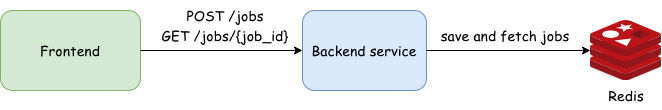

The diagram above was exported from draw.io. Its source (the exported page's mxGraphModel, read from the mxfile embedded in the PNG):
<mxGraphModel dx="1007" dy="702" grid="1" gridSize="10" guides="1" tooltips="1" connect="1" arrows="1" fold="1" page="1" pageScale="1" pageWidth="827" pageHeight="1169" math="0" shadow="0">
  <root>
    <mxCell id="0" />
    <mxCell id="1" parent="0" />
    <mxCell id="VJjKP7j7-dEmsHy03dCG-1" parent="1" style="rounded=1;whiteSpace=wrap;html=1;fontFamily=Comic Sans MS;fontSize=14;fillColor=#d5e8d4;strokeColor=#82b366;" value="Frontend" vertex="1">
      <mxGeometry height="80" width="140" x="50" y="210" as="geometry" />
    </mxCell>
    <mxCell id="VJjKP7j7-dEmsHy03dCG-2" parent="1" style="rounded=1;whiteSpace=wrap;html=1;fillColor=#dae8fc;strokeColor=#6c8ebf;" value="&lt;div&gt;&lt;font face=&quot;Comic Sans MS&quot; style=&quot;font-size: 14px;&quot;&gt;Backend service&lt;/font&gt;&lt;/div&gt;" vertex="1">
      <mxGeometry height="80" width="124" x="352" y="210" as="geometry" />
    </mxCell>
    <mxCell id="VJjKP7j7-dEmsHy03dCG-3" parent="1" style="image;sketch=0;aspect=fixed;html=1;points=[];align=center;fontSize=12;image=img/lib/mscae/Cache_Redis_Product.svg;" value="" vertex="1">
      <mxGeometry height="60" width="71.43" x="640" y="220" as="geometry" />
    </mxCell>
    <mxCell id="VJjKP7j7-dEmsHy03dCG-4" edge="1" parent="1" source="VJjKP7j7-dEmsHy03dCG-2" style="endArrow=classic;html=1;rounded=0;" target="VJjKP7j7-dEmsHy03dCG-3" value="">
      <mxGeometry height="50" relative="1" width="50" as="geometry">
        <mxPoint x="390" y="310" as="sourcePoint" />
        <mxPoint x="560" y="280" as="targetPoint" />
      </mxGeometry>
    </mxCell>
    <mxCell id="VJjKP7j7-dEmsHy03dCG-5" parent="1" style="text;html=1;whiteSpace=wrap;strokeColor=none;fillColor=none;align=center;verticalAlign=middle;rounded=0;autosize=1;resizable=0;fontFamily=Comic Sans MS;fontSize=14;" value="&lt;div&gt;Redis&lt;/div&gt;" vertex="1">
      <mxGeometry height="30" width="60" x="645.71" y="280" as="geometry" />
    </mxCell>
    <mxCell id="VJjKP7j7-dEmsHy03dCG-6" edge="1" parent="1" source="VJjKP7j7-dEmsHy03dCG-1" style="endArrow=classic;html=1;rounded=0;" target="VJjKP7j7-dEmsHy03dCG-2" value="">
      <mxGeometry height="50" relative="1" width="50" as="geometry">
        <mxPoint x="390" y="200" as="sourcePoint" />
        <mxPoint x="440" y="150" as="targetPoint" />
      </mxGeometry>
    </mxCell>
    <mxCell id="VJjKP7j7-dEmsHy03dCG-7" parent="1" style="text;html=1;whiteSpace=wrap;strokeColor=none;fillColor=none;align=center;verticalAlign=middle;rounded=0;autosize=1;resizable=0;fontFamily=Comic Sans MS;fontSize=14;" value="save and fetch jobs" vertex="1">
      <mxGeometry height="30" width="150" x="480" y="220" as="geometry" />
    </mxCell>
    <mxCell id="VJjKP7j7-dEmsHy03dCG-8" parent="1" style="text;html=1;whiteSpace=wrap;strokeColor=none;fillColor=none;align=center;verticalAlign=middle;rounded=0;autosize=1;resizable=0;fontFamily=Comic Sans MS;fontSize=14;" value="POST /jobs" vertex="1">
      <mxGeometry height="30" width="100" x="225" y="200" as="geometry" />
    </mxCell>
    <mxCell id="VJjKP7j7-dEmsHy03dCG-9" parent="1" style="text;html=1;whiteSpace=wrap;strokeColor=none;fillColor=none;align=center;verticalAlign=middle;rounded=0;autosize=1;resizable=0;fontFamily=Comic Sans MS;fontSize=14;" value="&lt;div&gt;GET /jobs/{job_id}&lt;/div&gt;" vertex="1">
      <mxGeometry height="30" width="150" x="200" y="220" as="geometry" />
    </mxCell>
  </root>
</mxGraphModel>